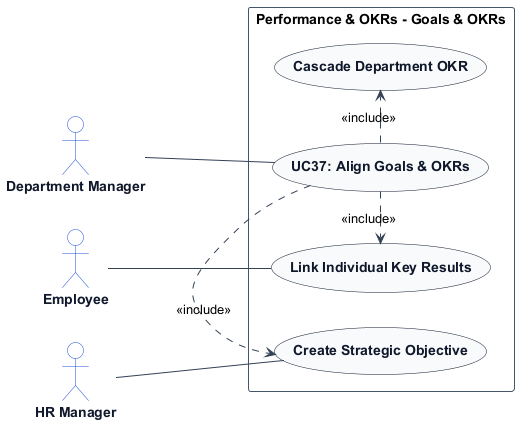

The diagram above was rendered by PlantUML. Its source (embedded in the PNG):
@startuml
left to right direction
skinparam shadowing false
skinparam packageStyle rectangle
skinparam actorStyle stickman

skinparam ArrowColor #334155
skinparam ActorBorderColor #1d4ed8
skinparam ActorBackgroundColor #ffffff
skinparam ActorFontColor #0f172a
skinparam ActorFontStyle bold

skinparam UsecaseBorderColor #0f172a
skinparam UsecaseBackgroundColor #f8fafc
skinparam UsecaseFontColor #0f172a
skinparam UsecaseFontStyle bold

skinparam RectangleBorderColor #475569
skinparam RectangleBackgroundColor #ffffff

actor "Department Manager" as DepartmentManager
actor "Employee" as Employee
actor "HR Manager" as HRManager

rectangle "Performance & OKRs - Goals & OKRs" {
    usecase "UC37: Align Goals & OKRs" as UC_Main
    usecase "Create Strategic Objective" as UC_StratObj
    usecase "Cascade Department OKR" as UC_DeptOKR
    usecase "Link Individual Key Results" as UC_IndivOKR

    HRManager -- UC_StratObj
    DepartmentManager -- UC_Main
    Employee -- UC_IndivOKR
    UC_Main .> UC_StratObj : <<include>>
    UC_Main .> UC_DeptOKR : <<include>>
    UC_Main .> UC_IndivOKR : <<include>>
}
@enduml